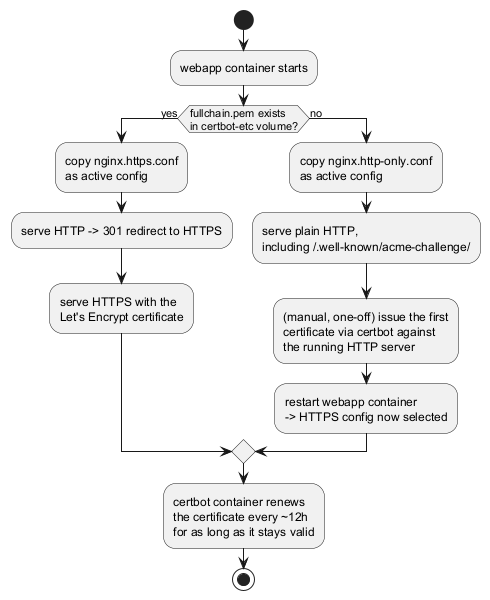

The diagram above was rendered by PlantUML. Its source (embedded in the PNG):
@startuml
skinparam shadowing false
start
:webapp container starts;
if (fullchain.pem exists\nin certbot-etc volume?) then (yes)
  :copy nginx.https.conf\nas active config;
  :serve HTTP -> 301 redirect to HTTPS;
  :serve HTTPS with the\nLet's Encrypt certificate;
else (no)
  :copy nginx.http-only.conf\nas active config;
  :serve plain HTTP,\nincluding /.well-known/acme-challenge/;
  :(manual, one-off) issue the first\ncertificate via certbot against\nthe running HTTP server;
  :restart webapp container\n-> HTTPS config now selected;
endif
:certbot container renews\nthe certificate every ~12h\nfor as long as it stays valid;
stop
@enduml